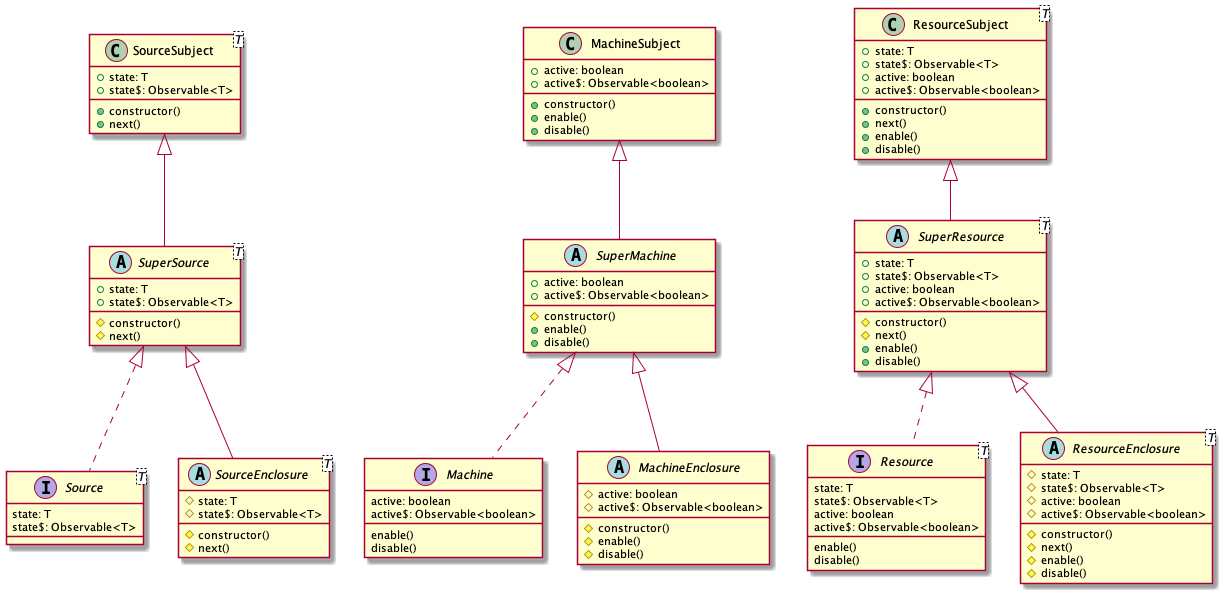

The diagram above was rendered by PlantUML. Its source (embedded in the PNG):
@startuml Sources

interface Source<T> {
  state: T
  state$: Observable<T>
}

abstract class SourceEnclosure<T> {
  #state: T
  #state$: Observable<T>
  #constructor()
  #next()
}

SuperSource <|.. Source
SuperSource <|-- SourceEnclosure
abstract class SuperSource<T> {
  +state: T
  +state$: Observable<T>
  #constructor()
  #next()
}

SourceSubject <|-- SuperSource
class SourceSubject<T> {
  +state: T
  +state$: Observable<T>
  +constructor()
  +next()
}

interface Machine {
  active: boolean
  active$: Observable<boolean>
  enable()
  disable()
}

abstract class MachineEnclosure {
  #active: boolean
  #active$: Observable<boolean>
  #constructor()
  #enable()
  #disable()
}

SuperMachine <|.. Machine
SuperMachine <|-- MachineEnclosure
abstract class SuperMachine {
  +active: boolean
  +active$: Observable<boolean>
  #constructor()
  +enable()
  +disable()
}

MachineSubject <|-- SuperMachine
class MachineSubject {
  +active: boolean
  +active$: Observable<boolean>
  +constructor()
  +enable()
  +disable()
}

interface Resource<T> {
  state: T
  state$: Observable<T>
  active: boolean
  active$: Observable<boolean>
  enable()
  disable()
}

abstract class ResourceEnclosure<T> {
  #state: T
  #state$: Observable<T>
  #active: boolean
  #active$: Observable<boolean>
  #constructor()
  #next()
  #enable()
  #disable()
}

SuperResource <|.. Resource
SuperResource <|-- ResourceEnclosure
abstract class SuperResource<T> {
  +state: T
  +state$: Observable<T>
  +active: boolean
  +active$: Observable<boolean>
  #constructor()
  #next()
  +enable()
  +disable()
}

ResourceSubject <|-- SuperResource
class ResourceSubject<T> {
  +state: T
  +state$: Observable<T>
  +active: boolean
  +active$: Observable<boolean>
  +constructor()
  +next()
  +enable()
  +disable()
}

@enduml